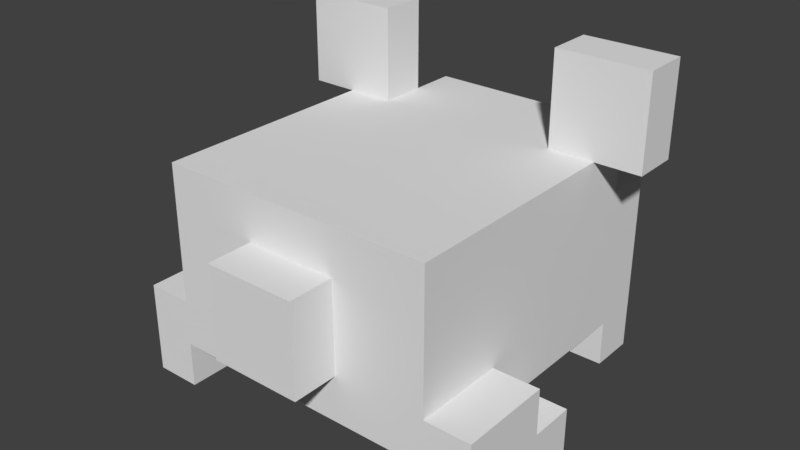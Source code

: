 # Source: petz_hamster.blend  (saved by Blender 2.79.0; exported with 4.5.12 LTS)
import bpy
from mathutils import Matrix  # noqa: F401  (used for matrix-valued properties, if any)

bpy.ops.wm.read_factory_settings(use_empty=True)
scene = bpy.context.scene
scene.name = 'Scene'

# ---- collections
col_collection_1 = bpy.data.collections.new('Collection 1'); scene.collection.children.link(col_collection_1)

# ---- materials (node trees are filled in below, after node groups)
mat_none = bpy.data.materials.new('none')
mat_none.alpha_threshold = 0.0
mat_none.use_transparent_shadow = False
mat_none.roughness = 0.5

# ---- material node trees

# ---- world
world_world = bpy.data.worlds.new('World'); scene.world = world_world
world_world.color = (0.05088, 0.05088, 0.05088)
world_world.use_sun_shadow = False
world_world.sun_shadow_jitter_overblur = 0.0
world_world.cycles.sampling_method = 'MANUAL'

# ---- meshes
me_hamster = bpy.data.meshes.new('hamster')
me_hamster.from_pydata([(-0.1875, -0.5, 0.0625), (-0.1875, -0.5, 0.1875), (-0.1875, -0.375, 0.1875), (-0.1875, -0.375, 0.0625), (-0.25, -0.5, 0.0625), (-0.25, -0.5, 0.1875), (-0.25, -0.375, 0.1875), (-0.25, -0.375, 0.0625), (0.0625, -0.375, 0.1875), (0.0625, -0.375, 0.25), (0.0625, -0.25, 0.25), (0.0625, -0.25, 0.1875), (-0.0625, -0.375, 0.1875), (-0.0625, -0.375, 0.25), (-0.0625, -0.25, 0.25), (-0.0625, -0.25, 0.1875), (0.1875, -0.3125, -0.1875), (0.1875, -0.3125, 0.1875), (0.1875, -0.1875, 0.1875), (0.1875, -0.1875, -0.1875), (-0.1875, -0.3125, -0.1875), (-0.1875, -0.3125, 0.1875), (-0.1875, -0.1875, 0.1875), (-0.1875, -0.1875, -0.1875), (0.1875, -0.4375, -0.25), (0.1875, -0.4375, 0.1875), (0.1875, -0.3125, 0.1875), (0.1875, -0.3125, -0.25), (-0.1875, -0.4375, -0.25), (-0.1875, -0.4375, 0.1875), (-0.1875, -0.3125, 0.1875), (-0.1875, -0.3125, -0.25), (-0.1245, -0.1878, -0.1876), (-0.1245, -0.1878, -0.1252), (-0.1245, -0.06306, -0.1252), (-0.1245, -0.06306, -0.1876), (-0.25, -0.1875, -0.1875), (-0.25, -0.1875, -0.125), (-0.25, -0.0625, -0.125), (-0.25, -0.0625, -0.1875), (0.1874, -0.4999, -0.2499), (0.1874, -0.4999, -0.1875), (0.1874, -0.4374, -0.1875), (0.1874, -0.4374, -0.2499), (0.1249, -0.4999, -0.2499), (0.1249, -0.4999, -0.1875), (0.1249, -0.4374, -0.1875), (0.1249, -0.4374, -0.2499), (0.125, -0.3125, -0.25), (0.125, -0.3125, -0.1875), (0.125, -0.1875, -0.1875), (0.125, -0.1875, -0.25), (-0.125, -0.3125, -0.25), (-0.125, -0.3125, -0.1875), (-0.125, -0.1875, -0.1875), (-0.125, -0.1875, -0.25), (0.25, -0.5, 0.0), (0.25, -0.5, 0.0625), (0.25, -0.4375, 0.0625), (0.25, -0.4375, 0.0), (0.1875, -0.5, 0.0), (0.1875, -0.5, 0.0625), (0.1875, -0.4375, 0.0625), (0.1875, -0.4375, 0.0), (0.25, -0.5, 0.0625), (0.25, -0.5, 0.1875), (0.25, -0.375, 0.1875), (0.25, -0.375, 0.0625), (0.1875, -0.5, 0.0625), (0.1875, -0.5, 0.1875), (0.1875, -0.375, 0.1875), (0.1875, -0.375, 0.0625), (0.1875, -0.3125, -0.25), (0.1875, -0.3125, -0.1875), (0.1875, -0.25, -0.1875), (0.1875, -0.25, -0.25), (0.125, -0.3125, -0.25), (0.125, -0.3125, -0.1875), (0.125, -0.25, -0.1875), (0.125, -0.25, -0.25), (-0.1247, -0.4998, -0.25), (-0.1247, -0.4998, -0.1875), (-0.1247, -0.4374, -0.1875), (-0.1247, -0.4374, -0.25), (-0.1872, -0.4998, -0.25), (-0.1872, -0.4998, -0.1875), (-0.1872, -0.4374, -0.1875), (-0.1872, -0.4374, -0.25), (-0.125, -0.3125, -0.25), (-0.125, -0.3125, -0.1875), (-0.125, -0.25, -0.1875), (-0.125, -0.25, -0.25), (-0.1875, -0.3125, -0.25), (-0.1875, -0.3125, -0.1875), (-0.1875, -0.25, -0.1875), (-0.1875, -0.25, -0.25), (0.25, -0.1875, -0.1875), (0.25, -0.1875, -0.125), (0.25, -0.0625, -0.125), (0.25, -0.0625, -0.1875), (0.125, -0.1875, -0.1875), (0.125, -0.1875, -0.125), (0.125, -0.0625, -0.125), (0.125, -0.0625, -0.1875), (-0.1875, -0.5, 0.0), (-0.1875, -0.5, 0.0625), (-0.1875, -0.4375, 0.0625), (-0.1875, -0.4375, 0.0), (-0.25, -0.5, 0.0), (-0.25, -0.5, 0.0625), (-0.25, -0.4375, 0.0625), (-0.25, -0.4375, 0.0)], [], [(0, 3, 2, 1), (4, 5, 6, 7), (0, 4, 7, 3), (1, 2, 6, 5), (0, 1, 5, 4), (3, 7, 6, 2), (8, 11, 10, 9), (12, 13, 14, 15), (8, 12, 15, 11), (9, 10, 14, 13), (8, 9, 13, 12), (11, 15, 14, 10), (16, 19, 18, 17), (20, 21, 22, 23), (16, 20, 23, 19), (17, 18, 22, 21), (16, 17, 21, 20), (19, 23, 22, 18), (24, 27, 26, 25), (28, 29, 30, 31), (24, 28, 31, 27), (25, 26, 30, 29), (24, 25, 29, 28), (27, 31, 30, 26), (32, 35, 34, 33), (36, 37, 38, 39), (32, 36, 39, 35), (33, 34, 38, 37), (32, 33, 37, 36), (35, 39, 38, 34), (40, 43, 42, 41), (44, 45, 46, 47), (40, 44, 47, 43), (41, 42, 46, 45), (40, 41, 45, 44), (43, 47, 46, 42), (48, 51, 50, 49), (52, 53, 54, 55), (48, 52, 55, 51), (49, 50, 54, 53), (48, 49, 53, 52), (51, 55, 54, 50), (56, 59, 58, 57), (60, 61, 62, 63), (56, 60, 63, 59), (57, 58, 62, 61), (56, 57, 61, 60), (59, 63, 62, 58), (64, 67, 66, 65), (68, 69, 70, 71), (64, 68, 71, 67), (65, 66, 70, 69), (64, 65, 69, 68), (67, 71, 70, 66), (72, 75, 74, 73), (76, 77, 78, 79), (72, 76, 79, 75), (73, 74, 78, 77), (72, 73, 77, 76), (75, 79, 78, 74), (80, 83, 82, 81), (84, 85, 86, 87), (80, 84, 87, 83), (81, 82, 86, 85), (80, 81, 85, 84), (83, 87, 86, 82), (88, 91, 90, 89), (92, 93, 94, 95), (88, 92, 95, 91), (89, 90, 94, 93), (88, 89, 93, 92), (91, 95, 94, 90), (96, 99, 98, 97), (100, 101, 102, 103), (96, 100, 103, 99), (97, 98, 102, 101), (96, 97, 101, 100), (99, 103, 102, 98), (104, 107, 106, 105), (108, 109, 110, 111), (104, 108, 111, 107), (105, 106, 110, 109), (104, 105, 109, 108), (107, 111, 110, 106)])
_uv = me_hamster.uv_layers.new(name='UVMap')
_uv.uv.foreach_set('vector', [0.9688, 0.7188, 0.9688, 0.6562, 0.9062, 0.6562, 0.9062, 0.7188, 0.9688, 0.7188, 0.9062, 0.7188, 0.9062, 0.6562, 0.9688, 0.6562, 0.25, 0.125, 0.2188, 0.125, 0.2188, 0.1875, 0.25, 0.1875, 0.03125, 0.125, 0.03125, 0.1875, 0.0, 0.1875, 0.0, 0.125, 0.75, 0.3438, 0.75, 0.2812, 0.7812, 0.2812, 0.7812, 0.3438, 0.9688, 0.3438, 1.0, 0.3438, 1.0, 0.2812, 0.9688, 0.2812, 0.03125, 0.7812, 0.03125, 0.7188, 0.0, 0.7188, 0.0, 0.7812, 1.0, 0.7812, 0.9688, 0.7812, 0.9688, 0.7188, 1.0, 0.7188, 0.1562, 0.1875, 0.09375, 0.1875, 0.09375, 0.25, 0.1562, 0.25, 0.1562, 0.1875, 0.1562, 0.25, 0.09375, 0.25, 0.09375, 0.1875, 0.8438, 0.375, 0.8438, 0.3438, 0.9062, 0.3438, 0.9062, 0.375, 0.4375, 0.5312, 0.5625, 0.5312, 0.5625, 0.4688, 0.4375, 0.4688, 0.2188, 0.75, 0.2188, 0.8125, 0.03125, 0.8125, 0.03125, 0.75, 0.7812, 0.75, 0.9688, 0.75, 0.9688, 0.8125, 0.7812, 0.8125, 0.03125, 0.2812, 0.2188, 0.2812, 0.2188, 0.2188, 0.03125, 0.2188, 0.03125, 0.2812, 0.03125, 0.2188, 0.2188, 0.2188, 0.2188, 0.2812, 0.3125, 0.4688, 0.3125, 0.09375, 0.6875, 0.09375, 0.6875, 0.4688, 0.3125, 0.4688, 0.6875, 0.4688, 0.6875, 0.09375, 0.3125, 0.09375, 0.25, 0.6875, 0.25, 0.75, 0.03125, 0.75, 0.03125, 0.6875, 0.75, 0.6875, 0.9688, 0.6875, 0.9688, 0.75, 0.75, 0.75, 0.6875, 0.5938, 0.3125, 0.5938, 0.3125, 0.7188, 0.6875, 0.7188, 0.2188, 0.1562, 0.2188, 0.2188, 0.03125, 0.2188, 0.03125, 0.1562, 0.9688, 0.125, 0.9688, 0.3438, 0.7812, 0.3438, 0.7812, 0.125, 0.7812, 0.3438, 0.9688, 0.3438, 0.9688, 0.1562, 0.7812, 0.1562, 0.3125, 0.8438, 0.3125, 0.9688, 0.375, 0.9688, 0.375, 0.8438, 0.8125, 0.875, 0.7812, 0.875, 0.7812, 0.8125, 0.8125, 0.8125, 0.625, 0.8438, 0.625, 0.9688, 0.75, 0.9688, 0.75, 0.8438, 0.0, 0.2812, 0.0625, 0.2812, 0.0625, 0.3438, 0.0, 0.3438, 0.25, 0.1562, 0.25, 0.09375, 0.375, 0.09375, 0.375, 0.1562, 0.625, 0.1562, 0.75, 0.1562, 0.75, 0.09375, 0.625, 0.09375, 0.25, 0.6875, 0.25, 0.6562, 0.2188, 0.6562, 0.2188, 0.6875, 0.7812, 0.6875, 0.75, 0.6875, 0.75, 0.6562, 0.7812, 0.6562, 0.375, 0.5312, 0.3125, 0.5312, 0.3125, 0.5938, 0.375, 0.5938, 0.2188, 0.125, 0.2188, 0.1562, 0.1875, 0.1562, 0.1875, 0.125, 0.9375, 0.1562, 0.9375, 0.125, 0.9688, 0.125, 0.9688, 0.1562, 0.9375, 0.1562, 0.9688, 0.1562, 0.9688, 0.125, 0.9375, 0.125, 0.2188, 0.75, 0.2188, 0.8125, 0.25, 0.8125, 0.25, 0.75, 0.75, 0.75, 0.7812, 0.75, 0.7812, 0.8125, 0.75, 0.8125, 0.625, 0.7188, 0.375, 0.7188, 0.375, 0.8438, 0.625, 0.8438, 0.375, 0.8438, 0.375, 0.7188, 0.625, 0.7188, 0.625, 0.8438, 0.375, 0.09375, 0.375, 0.03125, 0.625, 0.03125, 0.625, 0.09375, 0.375, 0.09375, 0.625, 0.09375, 0.625, 0.03125, 0.375, 0.03125, 0.125, 0.6875, 0.125, 0.6562, 0.09375, 0.6562, 0.09375, 0.6875, 0.9062, 0.6875, 0.875, 0.6875, 0.875, 0.6562, 0.9062, 0.6562, 0.3125, 0.5312, 0.25, 0.5312, 0.25, 0.5938, 0.3125, 0.5938, 0.3125, 0.5312, 0.3125, 0.5938, 0.25, 0.5938, 0.25, 0.5312, 0.9688, 0.2812, 0.9688, 0.25, 1.0, 0.25, 1.0, 0.2812, 0.75, 0.2812, 0.7812, 0.2812, 0.7812, 0.25, 0.75, 0.25, 0.09375, 0.7188, 0.09375, 0.6562, 0.03125, 0.6562, 0.03125, 0.7188, 0.09375, 0.7188, 0.03125, 0.7188, 0.03125, 0.6562, 0.09375, 0.6562, 0.03125, 0.125, 0.0, 0.125, 0.0, 0.1875, 0.03125, 0.1875, 0.25, 0.125, 0.25, 0.1875, 0.2188, 0.1875, 0.2188, 0.125, 0.9688, 0.3438, 0.9688, 0.2812, 1.0, 0.2812, 1.0, 0.3438, 0.75, 0.3438, 0.7812, 0.3438, 0.7812, 0.2812, 0.75, 0.2812, 0.25, 0.7812, 0.25, 0.75, 0.2188, 0.75, 0.2188, 0.7812, 0.25, 0.7812, 0.2188, 0.7812, 0.2188, 0.75, 0.25, 0.75, 0.375, 0.7188, 0.3125, 0.7188, 0.3125, 0.7812, 0.375, 0.7812, 0.25, 0.75, 0.25, 0.7812, 0.2188, 0.7812, 0.2188, 0.75, 0.2188, 0.7812, 0.2188, 0.75, 0.25, 0.75, 0.25, 0.7812, 0.375, 0.03125, 0.3125, 0.03125, 0.3125, 0.09375, 0.375, 0.09375, 0.25, 0.6875, 0.25, 0.6562, 0.2188, 0.6562, 0.2188, 0.6875, 0.7812, 0.6875, 0.75, 0.6875, 0.75, 0.6562, 0.7812, 0.6562, 0.6875, 0.5312, 0.625, 0.5312, 0.625, 0.5938, 0.6875, 0.5938, 0.0625, 0.125, 0.0625, 0.1562, 0.03125, 0.1562, 0.03125, 0.125, 0.7812, 0.1562, 0.7812, 0.125, 0.8125, 0.125, 0.8125, 0.1562, 0.7812, 0.1562, 0.8125, 0.1562, 0.8125, 0.125, 0.7812, 0.125, 0.7812, 0.7812, 0.7812, 0.75, 0.75, 0.75, 0.75, 0.7812, 0.7812, 0.7812, 0.75, 0.7812, 0.75, 0.75, 0.7812, 0.75, 0.625, 0.7188, 0.6875, 0.7188, 0.6875, 0.7812, 0.625, 0.7812, 0.75, 0.7812, 0.75, 0.75, 0.7812, 0.75, 0.7812, 0.7812, 0.75, 0.7812, 0.75, 0.75, 0.7812, 0.75, 0.7812, 0.7812, 0.625, 0.03125, 0.6875, 0.03125, 0.6875, 0.09375, 0.625, 0.09375, 0.2188, 0.875, 0.2188, 0.8125, 0.1875, 0.8125, 0.1875, 0.875, 0.625, 0.8438, 0.6875, 0.8438, 0.6875, 0.9688, 0.625, 0.9688, 0.25, 0.8438, 0.375, 0.8438, 0.375, 0.9688, 0.25, 0.9688, 0.1875, 0.3438, 0.1875, 0.2812, 0.25, 0.2812, 0.25, 0.3438, 0.625, 0.1562, 0.625, 0.09375, 0.75, 0.09375, 0.75, 0.1562, 0.25, 0.1562, 0.375, 0.1562, 0.375, 0.09375, 0.25, 0.09375, 0.125, 0.6875, 0.125, 0.6562, 0.09375, 0.6562, 0.09375, 0.6875, 0.9062, 0.6875, 0.875, 0.6875, 0.875, 0.6562, 0.9062, 0.6562, 0.75, 0.5312, 0.6875, 0.5312, 0.6875, 0.5938, 0.75, 0.5938, 0.75, 0.5312, 0.75, 0.5938, 0.6875, 0.5938, 0.6875, 0.5312, 0.75, 0.2812, 0.75, 0.25, 0.7812, 0.25, 0.7812, 0.2812, 0.9688, 0.2812, 1.0, 0.2812, 1.0, 0.25, 0.9688, 0.25])
me_hamster.materials.append(mat_none)
me_hamster.use_remesh_preserve_volume = False
me_hamster.use_remesh_preserve_attributes = False
me_hamster.use_mirror_vertex_groups = False
me_hamster.update()
arm_armature = bpy.data.armatures.new('Armature')  # bones are not reproduced

# ---- objects
ob_armature = bpy.data.objects.new('Armature', arm_armature)
ob_hamster = bpy.data.objects.new('hamster', me_hamster)

# ---- transforms, parenting, visibility, modifiers, constraints
ob_armature.location = (0.3336, 0.07637, -0.3296)
ob_armature.scale = (0.3223, 0.3223, 0.3223)
ob_armature.lineart.crease_threshold = 0.0
ob_hamster.parent = ob_armature
ob_hamster.matrix_parent_inverse = Matrix(((3.103, 0.0, 0.0, -1.035), (-5.96e-08, 3.103, 0.0, -0.237), (0.0, 0.0, 3.103, 1.023), (0.0, 0.0, 0.0, 1.0)))
ob_hamster.location = (0.0, 0.0, 0.0)
ob_hamster.rotation_euler = (1.571, -0.0, 0.0)
ob_hamster.lineart.crease_threshold = 0.0
_vg = ob_hamster.vertex_groups.new(name='front_right_leg')
_vg.add([40, 41, 42, 43, 44, 45, 46, 47], 1.0, 'REPLACE')
_vg = ob_hamster.vertex_groups.new(name='front_left_leg')
_vg.add([80, 81, 82, 83, 84, 85, 86, 87], 1.0, 'REPLACE')
_vg = ob_hamster.vertex_groups.new(name='back_right_leg')
_vg.add([56, 57, 58, 59, 60, 61, 62, 63, 64, 65, 66, 67, 68, 69, 70, 71], 1.0, 'REPLACE')
_vg = ob_hamster.vertex_groups.new(name='back_left_leg')
_vg.add([0, 1, 2, 3, 4, 5, 6, 7, 104, 105, 106, 107, 108, 109, 110, 111], 1.0, 'REPLACE')
_vg = ob_hamster.vertex_groups.new(name='right_ear')
_vg.add([96, 97, 98, 99, 100, 101, 102, 103], 1.0, 'REPLACE')
_vg = ob_hamster.vertex_groups.new(name='left_ear')
_vg.add([32, 33, 34, 35, 36, 37, 38, 39], 1.0, 'REPLACE')
_vg = ob_hamster.vertex_groups.new(name='tail')
_vg.add([8, 9, 10, 11, 12, 13, 14, 15], 1.0, 'REPLACE')
_vg = ob_hamster.vertex_groups.new(name='body')
_vg.add([16, 17, 18, 19, 20, 21, 22, 23, 24, 25, 26, 27, 28, 29, 30, 31, 48, 49, 50, 51, 52, 53, 54, 55, 72, 73, 74, 75, 76, 77, 78, 79, 88, 89, 90, 91, 92, 93, 94, 95], 1.0, 'REPLACE')
_m = ob_hamster.modifiers.new('Armature', 'ARMATURE')
_m.object = ob_armature

# ---- collection membership
col_collection_1.objects.link(ob_armature)
col_collection_1.objects.link(ob_hamster)

# ---- scene / render settings (as saved in the file)
scene.frame_start = 0; scene.frame_end = 80; scene.frame_set(1)
scene.render.engine = 'BLENDER_EEVEE_NEXT'
scene.render.resolution_percentage = 50
scene.render.dither_intensity = 0.0
scene.cycles.use_denoising = False
scene.cycles.samples = 128
scene.cycles.sampling_pattern = 'TABULATED_SOBOL'
scene.cycles.use_adaptive_sampling = False
scene.cycles.use_light_tree = False
scene.cycles.blur_glossy = 0.0
scene.cycles.sample_clamp_indirect = 0.0
scene.view_settings.view_transform = 'Standard'
bpy.context.view_layer.update()

# ---- added for rendering (the .blend has no active camera and no usable light): camera, sun
cam_auto = bpy.data.cameras.new('AutoCamera')
cam_auto.lens = 50.0
cam_auto.sensor_width = 36.0
cam_auto.clip_end = 1000.0
ob_auto_camera = bpy.data.objects.new('AutoCamera', cam_auto)
scene.collection.objects.link(ob_auto_camera)
ob_auto_camera.location = (0.769332, -0.923198, 0.334216)
ob_auto_camera.rotation_euler = (1.09748, -7.21219e-08, 0.694738)
scene.camera = ob_auto_camera
light_auto_sun = bpy.data.lights.new('AutoSun', 'SUN')
light_auto_sun.energy = 3.0
light_auto_sun.angle = 0.0523599
ob_auto_sun = bpy.data.objects.new('AutoSun', light_auto_sun)
scene.collection.objects.link(ob_auto_sun)
ob_auto_sun.rotation_euler = (0.872665, 0.174533, 0.523599)
bpy.context.view_layer.update()
